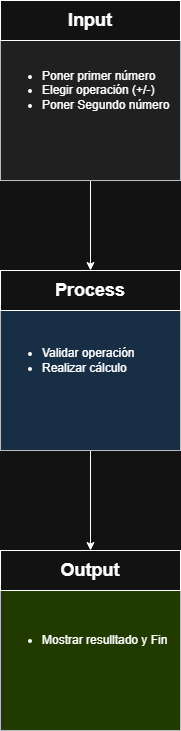

The diagram above was exported from draw.io. Its source (the exported page's mxGraphModel, read from the mxfile embedded in the PNG):
<mxGraphModel dx="1030" dy="509" grid="1" gridSize="10" guides="1" tooltips="1" connect="1" arrows="1" fold="1" page="1" pageScale="1" pageWidth="850" pageHeight="1100" math="0" shadow="0">
  <root>
    <mxCell id="0" />
    <mxCell id="1" parent="0" />
    <mxCell id="fSRXnHSJ-Ajkdfg6FNYP-1" edge="1" parent="1" source="Dq-Hbnt5vkKNE3WdwvyV-1" style="edgeStyle=orthogonalEdgeStyle;rounded=0;orthogonalLoop=1;jettySize=auto;html=1;entryX=0.5;entryY=0;entryDx=0;entryDy=0;" target="Dq-Hbnt5vkKNE3WdwvyV-8">
      <mxGeometry relative="1" as="geometry" />
    </mxCell>
    <mxCell id="Dq-Hbnt5vkKNE3WdwvyV-1" parent="1" style="whiteSpace=wrap;html=1;aspect=fixed;fillColor=#eeeeee;strokeColor=#36393d;align=left;" value="&lt;ul&gt;&lt;li&gt;Poner primer número&lt;/li&gt;&lt;li&gt;Elegir operación (+/-)&lt;/li&gt;&lt;li&gt;Poner Segundo número&lt;/li&gt;&lt;/ul&gt;" vertex="1">
      <mxGeometry height="180" width="180" x="260" y="140" as="geometry" />
    </mxCell>
    <mxCell id="Dq-Hbnt5vkKNE3WdwvyV-2" parent="1" style="rounded=0;whiteSpace=wrap;html=1;" value="&lt;b&gt;&lt;font style=&quot;font-size: 18px;&quot;&gt;Input&lt;/font&gt;&lt;/b&gt;" vertex="1">
      <mxGeometry height="40" width="180" x="260" y="140" as="geometry" />
    </mxCell>
    <mxCell id="fSRXnHSJ-Ajkdfg6FNYP-2" edge="1" parent="1" source="Dq-Hbnt5vkKNE3WdwvyV-7" style="edgeStyle=orthogonalEdgeStyle;rounded=0;orthogonalLoop=1;jettySize=auto;html=1;entryX=0.5;entryY=0;entryDx=0;entryDy=0;" target="Dq-Hbnt5vkKNE3WdwvyV-10">
      <mxGeometry relative="1" as="geometry" />
    </mxCell>
    <mxCell id="Dq-Hbnt5vkKNE3WdwvyV-7" parent="1" style="whiteSpace=wrap;html=1;aspect=fixed;fillColor=#cce5ff;strokeColor=#36393d;align=left;" value="&lt;ul&gt;&lt;li&gt;Validar operación&lt;/li&gt;&lt;li&gt;Realizar cálculo&lt;/li&gt;&lt;/ul&gt;" vertex="1">
      <mxGeometry height="180" width="180" x="260" y="410" as="geometry" />
    </mxCell>
    <mxCell id="Dq-Hbnt5vkKNE3WdwvyV-8" parent="1" style="rounded=0;whiteSpace=wrap;html=1;" value="&lt;span style=&quot;font-size: 18px;&quot;&gt;&lt;b&gt;Process&lt;/b&gt;&lt;/span&gt;" vertex="1">
      <mxGeometry height="40" width="180" x="260" y="410" as="geometry" />
    </mxCell>
    <mxCell id="Dq-Hbnt5vkKNE3WdwvyV-9" parent="1" style="whiteSpace=wrap;html=1;aspect=fixed;fillColor=#cdeb8b;strokeColor=#36393d;align=left;" value="&lt;ul&gt;&lt;li&gt;Mostrar resulltado y Fin&lt;/li&gt;&lt;/ul&gt;" vertex="1">
      <mxGeometry height="180" width="180" x="260" y="690" as="geometry" />
    </mxCell>
    <mxCell id="Dq-Hbnt5vkKNE3WdwvyV-10" parent="1" style="rounded=0;whiteSpace=wrap;html=1;" value="&lt;span style=&quot;font-size: 18px;&quot;&gt;&lt;b&gt;Output&lt;/b&gt;&lt;/span&gt;" vertex="1">
      <mxGeometry height="40" width="180" x="260" y="690" as="geometry" />
    </mxCell>
  </root>
</mxGraphModel>